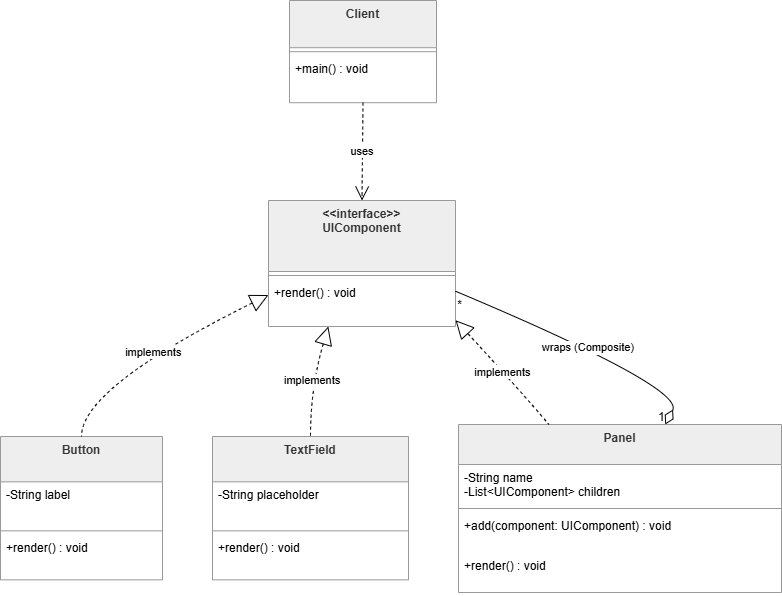

The diagram above was exported from draw.io. Its source (the exported page's mxGraphModel, read from the mxfile embedded in the PNG):
<mxGraphModel dx="3000" dy="1192" grid="1" gridSize="10" guides="1" tooltips="1" connect="1" arrows="1" fold="1" page="1" pageScale="1" pageWidth="850" pageHeight="1100" math="0" shadow="0">
  <root>
    <mxCell id="0" />
    <mxCell id="1" parent="0" />
    <mxCell id="2" parent="1" style="swimlane;fontStyle=1;align=center;verticalAlign=top;childLayout=stackLayout;horizontal=1;startSize=71;horizontalStack=0;resizeParent=1;resizeParentMax=0;resizeLast=0;collapsible=0;marginBottom=0;fillColor=light-dark(#eeeeee,#1f2020);strokeColor=light-dark(#999999,#cccccc);fontColor=light-dark(#333333,#cccccc);" value="&lt;&lt;interface&gt;&gt;&#10;UIComponent" vertex="1">
      <mxGeometry height="126" width="187" x="288" y="910" as="geometry" />
    </mxCell>
    <mxCell id="3" parent="2" style="line;strokeWidth=1;fillColor=none;align=left;verticalAlign=middle;spacingTop=-1;spacingLeft=3;spacingRight=3;rotatable=0;labelPosition=right;points=[];portConstraint=eastwest;strokeColor=inherit;" vertex="1">
      <mxGeometry height="8" width="187" y="71" as="geometry" />
    </mxCell>
    <mxCell id="4" parent="2" style="text;strokeColor=none;fillColor=none;align=left;verticalAlign=top;spacingLeft=4;spacingRight=4;overflow=hidden;rotatable=0;points=[[0,0.5],[1,0.5]];portConstraint=eastwest;" value="+render() : void" vertex="1">
      <mxGeometry height="47" width="187" y="79" as="geometry" />
    </mxCell>
    <mxCell id="5" parent="1" style="swimlane;fontStyle=1;align=center;verticalAlign=top;childLayout=stackLayout;horizontal=1;startSize=45.333333333333336;horizontalStack=0;resizeParent=1;resizeParentMax=0;resizeLast=0;collapsible=0;marginBottom=0;fillColor=light-dark(#eeeeee,#1f2020);strokeColor=light-dark(#999999,#cccccc);fontColor=light-dark(#333333,#cccccc);" value="Button" vertex="1">
      <mxGeometry height="143.33333333333334" width="162" x="20" y="1146" as="geometry" />
    </mxCell>
    <mxCell id="6" parent="5" style="text;strokeColor=none;fillColor=none;align=left;verticalAlign=top;spacingLeft=4;spacingRight=4;overflow=hidden;rotatable=0;points=[[0,0.5],[1,0.5]];portConstraint=eastwest;" value="-String label" vertex="1">
      <mxGeometry height="45" width="162" y="45.333333333333336" as="geometry" />
    </mxCell>
    <mxCell id="7" parent="5" style="line;strokeWidth=1;fillColor=none;align=left;verticalAlign=middle;spacingTop=-1;spacingLeft=3;spacingRight=3;rotatable=0;labelPosition=right;points=[];portConstraint=eastwest;strokeColor=inherit;" vertex="1">
      <mxGeometry height="8" width="162" y="90.33333333333334" as="geometry" />
    </mxCell>
    <mxCell id="8" parent="5" style="text;strokeColor=none;fillColor=none;align=left;verticalAlign=top;spacingLeft=4;spacingRight=4;overflow=hidden;rotatable=0;points=[[0,0.5],[1,0.5]];portConstraint=eastwest;" value="+render() : void" vertex="1">
      <mxGeometry height="45" width="162" y="98.33333333333334" as="geometry" />
    </mxCell>
    <mxCell id="9" parent="1" style="swimlane;fontStyle=1;align=center;verticalAlign=top;childLayout=stackLayout;horizontal=1;startSize=45.333333333333336;horizontalStack=0;resizeParent=1;resizeParentMax=0;resizeLast=0;collapsible=0;marginBottom=0;fillColor=light-dark(#eeeeee,#1f2020);strokeColor=light-dark(#999999,#cccccc);fontColor=light-dark(#333333,#cccccc);" value="TextField" vertex="1">
      <mxGeometry height="143.33333333333334" width="196" x="232" y="1146" as="geometry" />
    </mxCell>
    <mxCell id="10" parent="9" style="text;strokeColor=none;fillColor=none;align=left;verticalAlign=top;spacingLeft=4;spacingRight=4;overflow=hidden;rotatable=0;points=[[0,0.5],[1,0.5]];portConstraint=eastwest;" value="-String placeholder" vertex="1">
      <mxGeometry height="45" width="196" y="45.333333333333336" as="geometry" />
    </mxCell>
    <mxCell id="11" parent="9" style="line;strokeWidth=1;fillColor=none;align=left;verticalAlign=middle;spacingTop=-1;spacingLeft=3;spacingRight=3;rotatable=0;labelPosition=right;points=[];portConstraint=eastwest;strokeColor=inherit;" vertex="1">
      <mxGeometry height="8" width="196" y="90.33333333333334" as="geometry" />
    </mxCell>
    <mxCell id="12" parent="9" style="text;strokeColor=none;fillColor=none;align=left;verticalAlign=top;spacingLeft=4;spacingRight=4;overflow=hidden;rotatable=0;points=[[0,0.5],[1,0.5]];portConstraint=eastwest;" value="+render() : void" vertex="1">
      <mxGeometry height="45" width="196" y="98.33333333333334" as="geometry" />
    </mxCell>
    <mxCell id="13" parent="1" style="swimlane;fontStyle=1;align=center;verticalAlign=top;childLayout=stackLayout;horizontal=1;startSize=40;horizontalStack=0;resizeParent=1;resizeParentMax=0;resizeLast=0;collapsible=0;marginBottom=0;fillColor=light-dark(#eeeeee,#1f2020);strokeColor=light-dark(#999999,#cccccc);fontColor=light-dark(#333333,#cccccc);" value="Panel" vertex="1">
      <mxGeometry height="168" width="323" x="478" y="1134" as="geometry" />
    </mxCell>
    <mxCell id="14" parent="13" style="text;strokeColor=none;fillColor=none;align=left;verticalAlign=top;spacingLeft=4;spacingRight=4;overflow=hidden;rotatable=0;points=[[0,0.5],[1,0.5]];portConstraint=eastwest;" value="-String name&#10;-List&lt;UIComponent&gt; children" vertex="1">
      <mxGeometry height="40" width="323" y="40" as="geometry" />
    </mxCell>
    <mxCell id="15" parent="13" style="line;strokeWidth=1;fillColor=none;align=left;verticalAlign=middle;spacingTop=-1;spacingLeft=3;spacingRight=3;rotatable=0;labelPosition=right;points=[];portConstraint=eastwest;strokeColor=inherit;" vertex="1">
      <mxGeometry height="8" width="323" y="80" as="geometry" />
    </mxCell>
    <mxCell id="16" parent="13" style="text;strokeColor=none;fillColor=none;align=left;verticalAlign=top;spacingLeft=4;spacingRight=4;overflow=hidden;rotatable=0;points=[[0,0.5],[1,0.5]];portConstraint=eastwest;" value="+add(component: UIComponent) : void" vertex="1">
      <mxGeometry height="40" width="323" y="88" as="geometry" />
    </mxCell>
    <mxCell id="17" parent="13" style="text;strokeColor=none;fillColor=none;align=left;verticalAlign=top;spacingLeft=4;spacingRight=4;overflow=hidden;rotatable=0;points=[[0,0.5],[1,0.5]];portConstraint=eastwest;" value="+render() : void" vertex="1">
      <mxGeometry height="40" width="323" y="128" as="geometry" />
    </mxCell>
    <mxCell id="18" parent="1" style="swimlane;fontStyle=1;align=center;verticalAlign=top;childLayout=stackLayout;horizontal=1;startSize=47.2;horizontalStack=0;resizeParent=1;resizeParentMax=0;resizeLast=0;collapsible=0;marginBottom=0;fillColor=light-dark(#eeeeee,#1f2020);strokeColor=light-dark(#999999,#cccccc);fontColor=light-dark(#333333,#cccccc);" value="Client" vertex="1">
      <mxGeometry height="102.2" width="147" x="309" y="710" as="geometry" />
    </mxCell>
    <mxCell id="19" parent="18" style="line;strokeWidth=1;fillColor=none;align=left;verticalAlign=middle;spacingTop=-1;spacingLeft=3;spacingRight=3;rotatable=0;labelPosition=right;points=[];portConstraint=eastwest;strokeColor=inherit;" vertex="1">
      <mxGeometry height="8" width="147" y="47.2" as="geometry" />
    </mxCell>
    <mxCell id="20" parent="18" style="text;strokeColor=none;fillColor=none;align=left;verticalAlign=top;spacingLeft=4;spacingRight=4;overflow=hidden;rotatable=0;points=[[0,0.5],[1,0.5]];portConstraint=eastwest;" value="+main() : void" vertex="1">
      <mxGeometry height="47" width="147" y="55.2" as="geometry" />
    </mxCell>
    <mxCell id="21" edge="1" parent="1" source="2" style="curved=1;dashed=1;startArrow=block;startSize=16;startFill=0;endArrow=none;exitX=0;exitY=0.75;entryX=0.5;entryY=0;rounded=0;" target="5" value="implements">
      <mxGeometry relative="1" as="geometry">
        <Array as="points">
          <mxPoint x="101" y="1097" />
        </Array>
      </mxGeometry>
    </mxCell>
    <mxCell id="22" edge="1" parent="1" source="2" style="curved=1;dashed=1;startArrow=block;startSize=16;startFill=0;endArrow=none;exitX=0.32;exitY=1;entryX=0.5;entryY=0;rounded=0;" target="9" value="implements">
      <mxGeometry relative="1" as="geometry">
        <Array as="points">
          <mxPoint x="330" y="1097" />
        </Array>
      </mxGeometry>
    </mxCell>
    <mxCell id="23" edge="1" parent="1" source="2" style="curved=1;dashed=1;startArrow=block;startSize=16;startFill=0;endArrow=none;exitX=1;exitY=0.95;entryX=0.28;entryY=0;rounded=0;" target="13" value="implements">
      <mxGeometry relative="1" as="geometry">
        <Array as="points">
          <mxPoint x="537" y="1097" />
        </Array>
      </mxGeometry>
    </mxCell>
    <mxCell id="24" edge="1" parent="1" source="13" style="curved=1;startArrow=diamondThin;startSize=14;startFill=0;endArrow=none;exitX=0.64;exitY=0;entryX=1;entryY=0.72;rounded=0;" target="2" value="wraps (Composite)">
      <mxGeometry relative="1" as="geometry">
        <Array as="points">
          <mxPoint x="704" y="1097" />
        </Array>
      </mxGeometry>
    </mxCell>
    <mxCell id="25" parent="24" style="edgeLabel;resizable=0;labelBackgroundColor=none;fontSize=12;align=right;verticalAlign=bottom;" value="1" vertex="1">
      <mxGeometry relative="1" x="-1" as="geometry" />
    </mxCell>
    <mxCell id="26" parent="24" style="edgeLabel;resizable=0;labelBackgroundColor=none;fontSize=12;align=left;verticalAlign=top;" value="*" vertex="1">
      <mxGeometry relative="1" x="1" as="geometry" />
    </mxCell>
    <mxCell id="27" edge="1" parent="1" source="18" style="curved=1;dashed=1;startArrow=none;endArrow=open;endSize=12;exitX=0.5;exitY=1;entryX=0.5;entryY=0;rounded=0;" target="2" value="uses">
      <mxGeometry relative="1" as="geometry">
        <Array as="points" />
      </mxGeometry>
    </mxCell>
  </root>
</mxGraphModel>